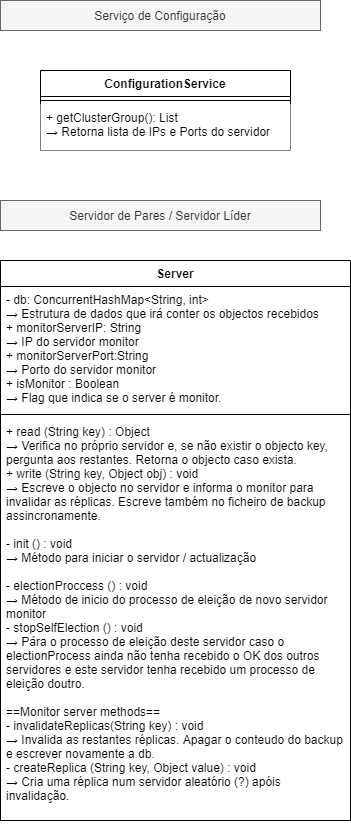

The diagram above was exported from draw.io. Its source (the exported page's mxGraphModel, read from the mxfile embedded in the PNG):
<mxGraphModel dx="1422" dy="747" grid="1" gridSize="10" guides="1" tooltips="1" connect="1" arrows="1" fold="1" page="1" pageScale="1" pageWidth="827" pageHeight="1169" background="#FFFFFF" math="0" shadow="0">
  <root>
    <mxCell id="0" />
    <mxCell id="1" parent="0" />
    <mxCell id="tg9hzP5_W5O03GwoEnwj-1" value="Serviço de Configuração" style="text;html=1;strokeColor=#666666;fillColor=#f5f5f5;align=center;verticalAlign=middle;whiteSpace=wrap;rounded=0;fontColor=#333333;" parent="1" vertex="1">
      <mxGeometry x="20" y="20" width="320" height="30" as="geometry" />
    </mxCell>
    <mxCell id="tg9hzP5_W5O03GwoEnwj-3" value="Servidor de Pares / Servidor Líder" style="text;html=1;strokeColor=#666666;fillColor=#f5f5f5;align=center;verticalAlign=middle;whiteSpace=wrap;rounded=0;fontColor=#333333;" parent="1" vertex="1">
      <mxGeometry x="20" y="220" width="320" height="30" as="geometry" />
    </mxCell>
    <mxCell id="tg9hzP5_W5O03GwoEnwj-9" value="ConfigurationService" style="swimlane;fontStyle=1;align=center;verticalAlign=top;childLayout=stackLayout;horizontal=1;startSize=26;horizontalStack=0;resizeParent=1;resizeParentMax=0;resizeLast=0;collapsible=1;marginBottom=0;fillColor=#ffffff;" parent="1" vertex="1">
      <mxGeometry x="60" y="90" width="250" height="80" as="geometry" />
    </mxCell>
    <mxCell id="tg9hzP5_W5O03GwoEnwj-11" value="" style="line;strokeWidth=1;fillColor=none;align=left;verticalAlign=middle;spacingTop=-1;spacingLeft=3;spacingRight=3;rotatable=0;labelPosition=right;points=[];portConstraint=eastwest;" parent="tg9hzP5_W5O03GwoEnwj-9" vertex="1">
      <mxGeometry y="26" width="250" height="8" as="geometry" />
    </mxCell>
    <mxCell id="tg9hzP5_W5O03GwoEnwj-12" value="+ getClusterGroup(): List&#10;→ Retorna lista de IPs e Ports do servidor" style="text;strokeColor=none;align=left;verticalAlign=top;spacingLeft=4;spacingRight=4;overflow=hidden;rotatable=0;points=[[0,0.5],[1,0.5]];portConstraint=eastwest;fillColor=#ffffff;" parent="tg9hzP5_W5O03GwoEnwj-9" vertex="1">
      <mxGeometry y="34" width="250" height="46" as="geometry" />
    </mxCell>
    <mxCell id="tg9hzP5_W5O03GwoEnwj-13" value="Server" style="swimlane;fontStyle=1;align=center;verticalAlign=top;childLayout=stackLayout;horizontal=1;startSize=26;horizontalStack=0;resizeParent=1;resizeParentMax=0;resizeLast=0;collapsible=1;marginBottom=0;fillColor=#ffffff;" parent="1" vertex="1">
      <mxGeometry x="20" y="280" width="350" height="560" as="geometry" />
    </mxCell>
    <mxCell id="tg9hzP5_W5O03GwoEnwj-14" value="- db: ConcurrentHashMap&lt;String, int&gt;&#10;→ Estrutura de dados que irá conter os objectos recebidos&#10;+ monitorServerIP: String&#10;→ IP do servidor monitor&#10;+ monitorServerPort:String&#10;→ Porto do servidor monitor&#10;+ isMonitor : Boolean&#10;→ Flag que indica se o server é monitor." style="text;strokeColor=none;fillColor=none;align=left;verticalAlign=top;spacingLeft=4;spacingRight=4;overflow=hidden;rotatable=0;points=[[0,0.5],[1,0.5]];portConstraint=eastwest;" parent="tg9hzP5_W5O03GwoEnwj-13" vertex="1">
      <mxGeometry y="26" width="350" height="124" as="geometry" />
    </mxCell>
    <mxCell id="tg9hzP5_W5O03GwoEnwj-15" value="" style="line;strokeWidth=1;fillColor=none;align=left;verticalAlign=middle;spacingTop=-1;spacingLeft=3;spacingRight=3;rotatable=0;labelPosition=right;points=[];portConstraint=eastwest;" parent="tg9hzP5_W5O03GwoEnwj-13" vertex="1">
      <mxGeometry y="150" width="350" height="8" as="geometry" />
    </mxCell>
    <mxCell id="tg9hzP5_W5O03GwoEnwj-16" value="+ read (String key) : Object&#10;→ Verifica no próprio servidor e, se não existir o objecto key, pergunta aos restantes. Retorna o objecto caso exista.&#10;+ write (String key, Object obj) : void&#10;→ Escreve o objecto no servidor e informa o monitor para invalidar as réplicas. Escreve também no ficheiro de backup assincronamente.&#10;&#10;- init () : void&#10;→ Método para iniciar o servidor / actualização&#10;&#10;- electionProccess () : void&#10;→ Método de inicio do processo de eleição de novo servidor monitor&#10;- stopSelfElection () : void&#10;→ Pára o processo de eleição deste servidor caso o electionProcess ainda não tenha recebido o OK dos outros servidores e este servidor tenha recebido um processo de eleição doutro.&#10;&#10;==Monitor server methods==&#10;- invalidateReplicas(String key) : void&#10;→ Invalida as restantes réplicas. Apagar o conteudo do backup e escrever novamente a db.&#10;- createReplica (String key, Object value) : void&#10;→ Cria uma réplica num servidor aleatório (?) apóis invalidação." style="text;strokeColor=none;fillColor=none;align=left;verticalAlign=top;spacingLeft=4;spacingRight=4;overflow=hidden;rotatable=0;points=[[0,0.5],[1,0.5]];portConstraint=eastwest;whiteSpace=wrap;fontStyle=0" parent="tg9hzP5_W5O03GwoEnwj-13" vertex="1">
      <mxGeometry y="158" width="350" height="402" as="geometry" />
    </mxCell>
  </root>
</mxGraphModel>